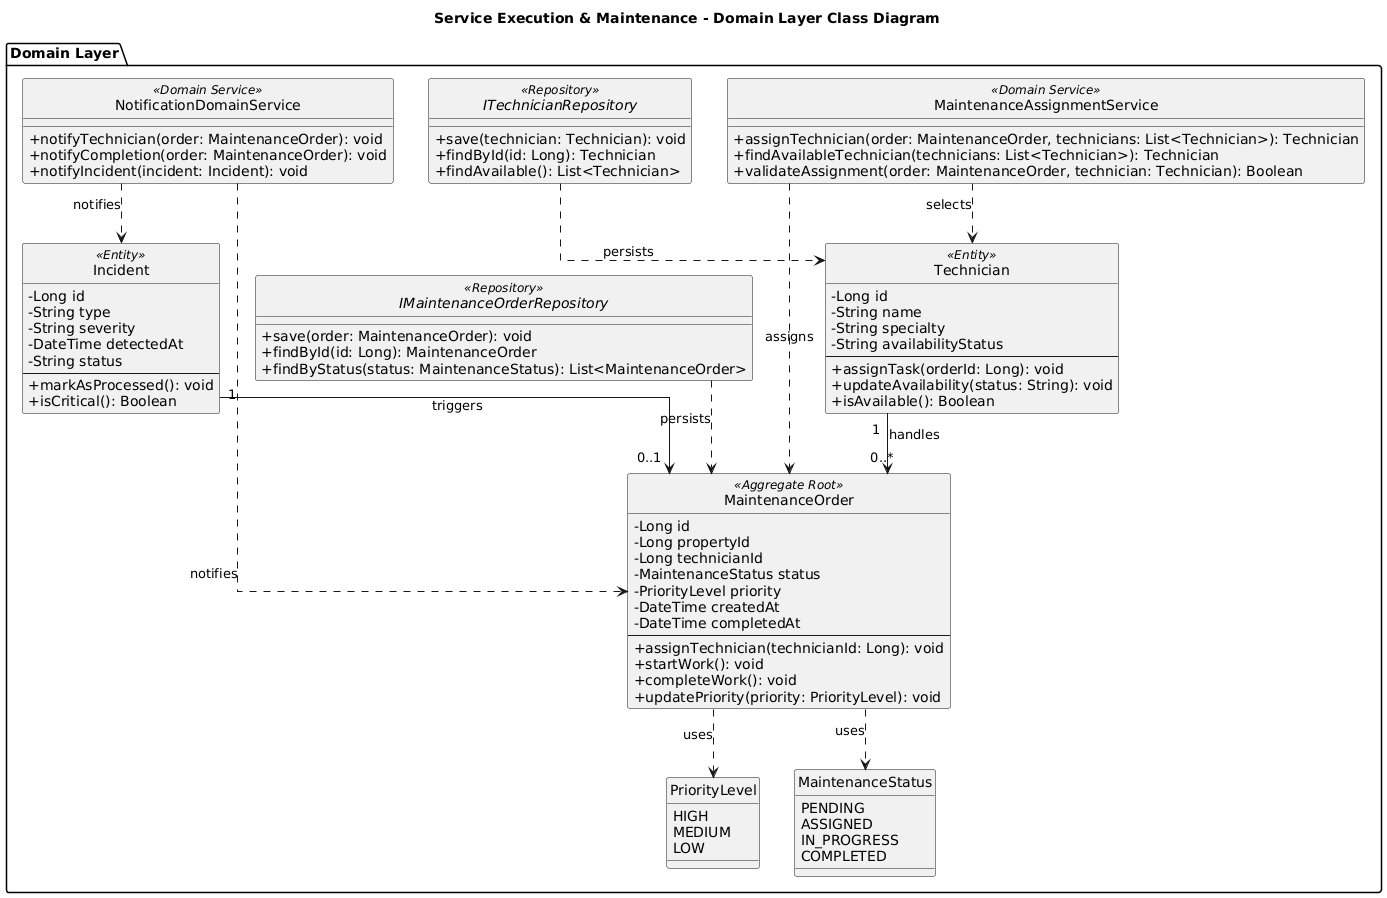

The diagram above was rendered by PlantUML. Its source (embedded in the PNG):
@startuml
title Service Execution & Maintenance - Domain Layer Class Diagram

skinparam classAttributeIconSize 0
skinparam linetype ortho
hide circle

package "Domain Layer" {

class MaintenanceOrder <<Aggregate Root>> {
  - Long id
  - Long propertyId
  - Long technicianId
  - MaintenanceStatus status
  - PriorityLevel priority
  - DateTime createdAt
  - DateTime completedAt
  --
  + assignTechnician(technicianId: Long): void
  + startWork(): void
  + completeWork(): void
  + updatePriority(priority: PriorityLevel): void
}

class Technician <<Entity>> {
  - Long id
  - String name
  - String specialty
  - String availabilityStatus
  --
  + assignTask(orderId: Long): void
  + updateAvailability(status: String): void
  + isAvailable(): Boolean
}

class Incident <<Entity>> {
  - Long id
  - String type
  - String severity
  - DateTime detectedAt
  - String status
  --
  + markAsProcessed(): void
  + isCritical(): Boolean
}

enum PriorityLevel {
  HIGH
  MEDIUM
  LOW
}

enum MaintenanceStatus {
  PENDING
  ASSIGNED
  IN_PROGRESS
  COMPLETED
}

class MaintenanceAssignmentService <<Domain Service>> {
  + assignTechnician(order: MaintenanceOrder, technicians: List<Technician>): Technician
  + findAvailableTechnician(technicians: List<Technician>): Technician
  + validateAssignment(order: MaintenanceOrder, technician: Technician): Boolean
}

class NotificationDomainService <<Domain Service>> {
  + notifyTechnician(order: MaintenanceOrder): void
  + notifyCompletion(order: MaintenanceOrder): void
  + notifyIncident(incident: Incident): void
}

interface IMaintenanceOrderRepository <<Repository>> {
  + save(order: MaintenanceOrder): void
  + findById(id: Long): MaintenanceOrder
  + findByStatus(status: MaintenanceStatus): List<MaintenanceOrder>
}

interface ITechnicianRepository <<Repository>> {
  + save(technician: Technician): void
  + findById(id: Long): Technician
  + findAvailable(): List<Technician>
}
}

Incident "1" --> "0..1" MaintenanceOrder : triggers
Technician "1" --> "0..*" MaintenanceOrder : handles
MaintenanceOrder ..> PriorityLevel : uses
MaintenanceOrder ..> MaintenanceStatus : uses
MaintenanceAssignmentService ..> MaintenanceOrder : assigns
MaintenanceAssignmentService ..> Technician : selects
NotificationDomainService ..> MaintenanceOrder : notifies
NotificationDomainService ..> Incident : notifies
IMaintenanceOrderRepository ..> MaintenanceOrder : persists
ITechnicianRepository ..> Technician : persists
@enduml